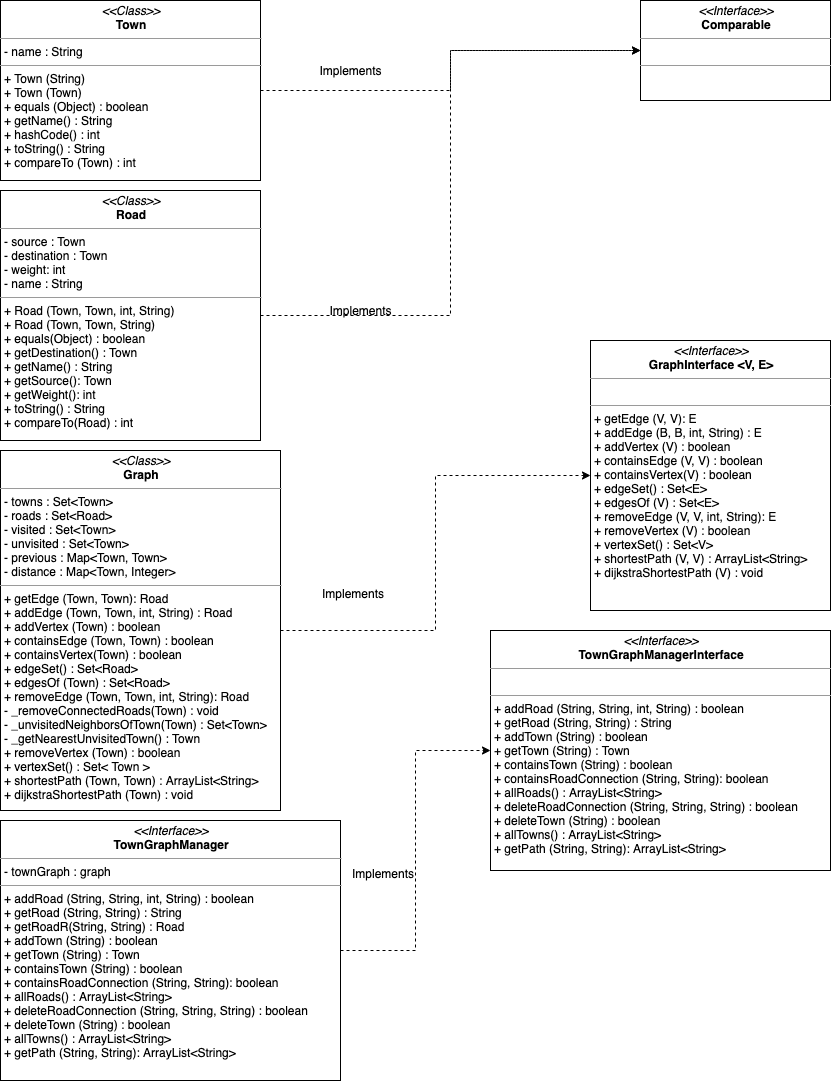

The diagram above was exported from draw.io. Its source (the exported page's mxGraphModel, read from the mxfile embedded in the PNG):
<mxGraphModel dx="909" dy="851" grid="1" gridSize="10" guides="1" tooltips="1" connect="1" arrows="1" fold="1" page="1" pageScale="1" pageWidth="850" pageHeight="1100" math="0" shadow="0">
  <root>
    <mxCell id="0" />
    <mxCell id="1" parent="0" />
    <mxCell id="lTd9e44HDvB80L3m9E26-1" value="&lt;p style=&quot;margin: 0px ; margin-top: 4px ; text-align: center&quot;&gt;&lt;i&gt;&amp;lt;&amp;lt;Interface&amp;gt;&amp;gt;&lt;/i&gt;&lt;br&gt;&lt;b&gt;Comparable&lt;/b&gt;&lt;/p&gt;&lt;hr size=&quot;1&quot;&gt;&lt;p style=&quot;margin: 0px ; margin-left: 4px&quot;&gt;&lt;br&gt;&lt;/p&gt;&lt;hr size=&quot;1&quot;&gt;&lt;p style=&quot;margin: 0px ; margin-left: 4px&quot;&gt;&lt;br&gt;&lt;/p&gt;" style="verticalAlign=top;align=left;overflow=fill;fontSize=12;fontFamily=Helvetica;html=1;" parent="1" vertex="1">
      <mxGeometry x="650" y="10" width="190" height="100" as="geometry" />
    </mxCell>
    <mxCell id="lTd9e44HDvB80L3m9E26-6" style="edgeStyle=orthogonalEdgeStyle;rounded=0;orthogonalLoop=1;jettySize=auto;html=1;entryX=0;entryY=0.5;entryDx=0;entryDy=0;dashed=1;" parent="1" source="lTd9e44HDvB80L3m9E26-2" target="lTd9e44HDvB80L3m9E26-1" edge="1">
      <mxGeometry relative="1" as="geometry" />
    </mxCell>
    <mxCell id="lTd9e44HDvB80L3m9E26-2" value="&lt;p style=&quot;margin: 0px ; margin-top: 4px ; text-align: center&quot;&gt;&lt;i&gt;&amp;lt;&amp;lt;Class&amp;gt;&amp;gt;&lt;/i&gt;&lt;br&gt;&lt;b&gt;Town&lt;/b&gt;&lt;/p&gt;&lt;hr size=&quot;1&quot;&gt;&lt;p style=&quot;margin: 0px ; margin-left: 4px&quot;&gt;- name : String&lt;/p&gt;&lt;hr size=&quot;1&quot;&gt;&lt;p style=&quot;margin: 0px ; margin-left: 4px&quot;&gt;+ Town (String)&lt;/p&gt;&lt;p style=&quot;margin: 0px ; margin-left: 4px&quot;&gt;+ Town (Town)&lt;/p&gt;&lt;p style=&quot;margin: 0px ; margin-left: 4px&quot;&gt;+ equals (Object) : boolean&lt;/p&gt;&lt;p style=&quot;margin: 0px ; margin-left: 4px&quot;&gt;+ getName() : String&lt;/p&gt;&lt;p style=&quot;margin: 0px ; margin-left: 4px&quot;&gt;+ hashCode() : int&lt;/p&gt;&lt;p style=&quot;margin: 0px ; margin-left: 4px&quot;&gt;+ toString() : String&lt;/p&gt;&lt;p style=&quot;margin: 0px ; margin-left: 4px&quot;&gt;+ compareTo (Town) : int&lt;/p&gt;&lt;p style=&quot;margin: 0px ; margin-left: 4px&quot;&gt;&lt;br&gt;&lt;/p&gt;" style="verticalAlign=top;align=left;overflow=fill;fontSize=12;fontFamily=Helvetica;html=1;" parent="1" vertex="1">
      <mxGeometry x="10" y="10" width="260" height="180" as="geometry" />
    </mxCell>
    <mxCell id="lTd9e44HDvB80L3m9E26-7" style="edgeStyle=orthogonalEdgeStyle;rounded=0;orthogonalLoop=1;jettySize=auto;html=1;entryX=0;entryY=0.5;entryDx=0;entryDy=0;dashed=1;" parent="1" source="lTd9e44HDvB80L3m9E26-3" target="lTd9e44HDvB80L3m9E26-1" edge="1">
      <mxGeometry relative="1" as="geometry" />
    </mxCell>
    <mxCell id="lTd9e44HDvB80L3m9E26-3" value="&lt;p style=&quot;margin: 0px ; margin-top: 4px ; text-align: center&quot;&gt;&lt;i&gt;&amp;lt;&amp;lt;Class&amp;gt;&amp;gt;&lt;/i&gt;&lt;br&gt;&lt;b&gt;Road&lt;/b&gt;&lt;/p&gt;&lt;hr size=&quot;1&quot;&gt;&lt;p style=&quot;margin: 0px ; margin-left: 4px&quot;&gt;- source : Town&lt;/p&gt;&lt;p style=&quot;margin: 0px ; margin-left: 4px&quot;&gt;- destination : Town&lt;/p&gt;&lt;p style=&quot;margin: 0px ; margin-left: 4px&quot;&gt;- weight: int&lt;/p&gt;&lt;p style=&quot;margin: 0px ; margin-left: 4px&quot;&gt;- name : String&lt;/p&gt;&lt;hr size=&quot;1&quot;&gt;&lt;p style=&quot;margin: 0px ; margin-left: 4px&quot;&gt;+ Road (Town, Town, int, String)&lt;/p&gt;&lt;p style=&quot;margin: 0px ; margin-left: 4px&quot;&gt;+ Road (Town, Town, String)&lt;/p&gt;&lt;p style=&quot;margin: 0px ; margin-left: 4px&quot;&gt;+ equals(Object) : boolean&lt;/p&gt;&lt;p style=&quot;margin: 0px ; margin-left: 4px&quot;&gt;+ getDestination() : Town&lt;/p&gt;&lt;p style=&quot;margin: 0px ; margin-left: 4px&quot;&gt;+ getName() : String&lt;/p&gt;&lt;p style=&quot;margin: 0px ; margin-left: 4px&quot;&gt;+ getSource(): Town&lt;/p&gt;&lt;p style=&quot;margin: 0px ; margin-left: 4px&quot;&gt;+ getWeight(): int&lt;/p&gt;&lt;p style=&quot;margin: 0px ; margin-left: 4px&quot;&gt;+ toString() : String&lt;/p&gt;&lt;p style=&quot;margin: 0px ; margin-left: 4px&quot;&gt;+ compareTo(Road) : int&lt;/p&gt;" style="verticalAlign=top;align=left;overflow=fill;fontSize=12;fontFamily=Helvetica;html=1;" parent="1" vertex="1">
      <mxGeometry x="10" y="200" width="260" height="250" as="geometry" />
    </mxCell>
    <mxCell id="lTd9e44HDvB80L3m9E26-4" value="&lt;p style=&quot;margin: 0px ; margin-top: 4px ; text-align: center&quot;&gt;&lt;i&gt;&amp;lt;&amp;lt;Interface&amp;gt;&amp;gt;&lt;/i&gt;&lt;br&gt;&lt;b&gt;GraphInterface &amp;lt;V, E&amp;gt;&lt;/b&gt;&lt;/p&gt;&lt;hr size=&quot;1&quot;&gt;&lt;p style=&quot;margin: 0px ; margin-left: 4px&quot;&gt;&lt;br&gt;&lt;/p&gt;&lt;hr size=&quot;1&quot;&gt;&lt;p style=&quot;margin: 0px ; margin-left: 4px&quot;&gt;+ getEdge (V, V): E&lt;/p&gt;&lt;p style=&quot;margin: 0px ; margin-left: 4px&quot;&gt;+ addEdge (B, B, int, String) : E&lt;/p&gt;&lt;p style=&quot;margin: 0px ; margin-left: 4px&quot;&gt;+ addVertex (V) : boolean&lt;/p&gt;&lt;p style=&quot;margin: 0px ; margin-left: 4px&quot;&gt;+ containsEdge (V, V) : boolean&lt;/p&gt;&lt;p style=&quot;margin: 0px ; margin-left: 4px&quot;&gt;+ containsVertex(V) : boolean&lt;/p&gt;&lt;p style=&quot;margin: 0px ; margin-left: 4px&quot;&gt;+ edgeSet() : Set&amp;lt;E&amp;gt;&lt;/p&gt;&lt;p style=&quot;margin: 0px ; margin-left: 4px&quot;&gt;+ edgesOf (V) : Set&amp;lt;E&amp;gt;&lt;/p&gt;&lt;p style=&quot;margin: 0px ; margin-left: 4px&quot;&gt;+ removeEdge (V, V, int, String): E&lt;/p&gt;&lt;p style=&quot;margin: 0px ; margin-left: 4px&quot;&gt;+ removeVertex (V) : boolean&lt;/p&gt;&lt;p style=&quot;margin: 0px ; margin-left: 4px&quot;&gt;+ vertexSet() : Set&amp;lt;V&amp;gt;&lt;/p&gt;&lt;p style=&quot;margin: 0px ; margin-left: 4px&quot;&gt;+ shortestPath (V, V) : ArrayList&amp;lt;String&amp;gt;&lt;/p&gt;&lt;p style=&quot;margin: 0px ; margin-left: 4px&quot;&gt;+ dijkstraShortestPath (V) : void&lt;/p&gt;" style="verticalAlign=top;align=left;overflow=fill;fontSize=12;fontFamily=Helvetica;html=1;" parent="1" vertex="1">
      <mxGeometry x="600" y="350" width="240" height="270" as="geometry" />
    </mxCell>
    <mxCell id="lTd9e44HDvB80L3m9E26-5" value="&lt;p style=&quot;margin: 0px ; margin-top: 4px ; text-align: center&quot;&gt;&lt;i&gt;&amp;lt;&amp;lt;Interface&amp;gt;&amp;gt;&lt;/i&gt;&lt;br&gt;&lt;b&gt;TownGraphManagerInterface&lt;/b&gt;&lt;/p&gt;&lt;hr size=&quot;1&quot;&gt;&lt;p style=&quot;margin: 0px ; margin-left: 4px&quot;&gt;&lt;br&gt;&lt;/p&gt;&lt;hr size=&quot;1&quot;&gt;&lt;p style=&quot;margin: 0px ; margin-left: 4px&quot;&gt;+ addRoad (String, String, int, String) : boolean&lt;/p&gt;&lt;p style=&quot;margin: 0px ; margin-left: 4px&quot;&gt;+ getRoad (String, String) : String&lt;/p&gt;&lt;p style=&quot;margin: 0px ; margin-left: 4px&quot;&gt;+ addTown (String) : boolean&lt;/p&gt;&lt;p style=&quot;margin: 0px ; margin-left: 4px&quot;&gt;+ getTown (String) : Town&lt;/p&gt;&lt;p style=&quot;margin: 0px ; margin-left: 4px&quot;&gt;+ containsTown (String) : boolean&lt;/p&gt;&lt;p style=&quot;margin: 0px ; margin-left: 4px&quot;&gt;+ containsRoadConnection (String, String): boolean&lt;/p&gt;&lt;p style=&quot;margin: 0px ; margin-left: 4px&quot;&gt;+ allRoads() : ArrayList&amp;lt;String&amp;gt;&lt;/p&gt;&lt;p style=&quot;margin: 0px ; margin-left: 4px&quot;&gt;+ deleteRoadConnection (String, String, String) : boolean&lt;/p&gt;&lt;p style=&quot;margin: 0px ; margin-left: 4px&quot;&gt;+ deleteTown (String) : boolean&lt;/p&gt;&lt;p style=&quot;margin: 0px ; margin-left: 4px&quot;&gt;+ allTowns() : ArrayList&amp;lt;String&amp;gt;&lt;/p&gt;&lt;p style=&quot;margin: 0px ; margin-left: 4px&quot;&gt;+ getPath (String, String): ArrayList&amp;lt;String&amp;gt;&lt;/p&gt;" style="verticalAlign=top;align=left;overflow=fill;fontSize=12;fontFamily=Helvetica;html=1;" parent="1" vertex="1">
      <mxGeometry x="500" y="640" width="340" height="240" as="geometry" />
    </mxCell>
    <mxCell id="lTd9e44HDvB80L3m9E26-8" value="Implements" style="text;html=1;align=center;verticalAlign=middle;resizable=0;points=[];autosize=1;" parent="1" vertex="1">
      <mxGeometry x="320" y="70" width="80" height="20" as="geometry" />
    </mxCell>
    <mxCell id="lTd9e44HDvB80L3m9E26-9" value="Implements" style="text;html=1;align=center;verticalAlign=middle;resizable=0;points=[];autosize=1;" parent="1" vertex="1">
      <mxGeometry x="330" y="310" width="80" height="20" as="geometry" />
    </mxCell>
    <mxCell id="lTd9e44HDvB80L3m9E26-11" style="edgeStyle=orthogonalEdgeStyle;rounded=0;orthogonalLoop=1;jettySize=auto;html=1;entryX=0;entryY=0.5;entryDx=0;entryDy=0;dashed=1;" parent="1" source="lTd9e44HDvB80L3m9E26-10" target="lTd9e44HDvB80L3m9E26-4" edge="1">
      <mxGeometry relative="1" as="geometry" />
    </mxCell>
    <mxCell id="lTd9e44HDvB80L3m9E26-10" value="&lt;p style=&quot;margin: 0px ; margin-top: 4px ; text-align: center&quot;&gt;&lt;i&gt;&amp;lt;&amp;lt;Class&amp;gt;&amp;gt;&lt;/i&gt;&lt;br&gt;&lt;b&gt;Graph&lt;/b&gt;&lt;/p&gt;&lt;hr size=&quot;1&quot;&gt;&lt;p style=&quot;margin: 0px ; margin-left: 4px&quot;&gt;- towns : Set&amp;lt;Town&amp;gt;&lt;/p&gt;&lt;p style=&quot;margin: 0px ; margin-left: 4px&quot;&gt;- roads : Set&amp;lt;Road&amp;gt;&lt;/p&gt;&lt;p style=&quot;margin: 0px ; margin-left: 4px&quot;&gt;- visited : Set&amp;lt;Town&amp;gt;&lt;/p&gt;&lt;p style=&quot;margin: 0px ; margin-left: 4px&quot;&gt;- unvisited : Set&amp;lt;Town&amp;gt;&lt;/p&gt;&lt;p style=&quot;margin: 0px ; margin-left: 4px&quot;&gt;- previous : Map&amp;lt;Town, Town&amp;gt;&lt;/p&gt;&lt;p style=&quot;margin: 0px ; margin-left: 4px&quot;&gt;- distance : Map&amp;lt;Town, Integer&amp;gt;&lt;/p&gt;&lt;hr size=&quot;1&quot;&gt;&lt;p style=&quot;margin: 0px ; margin-left: 4px&quot;&gt;+ getEdge (Town, Town): Road&lt;/p&gt;&lt;p style=&quot;margin: 0px ; margin-left: 4px&quot;&gt;+ addEdge (Town, Town, int, String) : Road&lt;/p&gt;&lt;p style=&quot;margin: 0px ; margin-left: 4px&quot;&gt;&lt;span&gt;+ addVertex (Town) : boolean&lt;/span&gt;&lt;/p&gt;&lt;p style=&quot;margin: 0px ; margin-left: 4px&quot;&gt;+ containsEdge (Town, Town) : boolean&lt;/p&gt;&lt;p style=&quot;margin: 0px ; margin-left: 4px&quot;&gt;+ containsVertex(Town) : boolean&lt;/p&gt;&lt;p style=&quot;margin: 0px ; margin-left: 4px&quot;&gt;+ edgeSet() : Set&amp;lt;Road&amp;gt;&lt;/p&gt;&lt;p style=&quot;margin: 0px ; margin-left: 4px&quot;&gt;+ edgesOf (Town) : Set&amp;lt;Road&amp;gt;&lt;/p&gt;&lt;p style=&quot;margin: 0px ; margin-left: 4px&quot;&gt;+ removeEdge (Town, Town, int, String): Road&lt;/p&gt;&lt;p style=&quot;margin: 0px ; margin-left: 4px&quot;&gt;- _removeConnectedRoads(Town) : void&lt;/p&gt;&lt;p style=&quot;margin: 0px ; margin-left: 4px&quot;&gt;- _unvisitedNeighborsOfTown(Town) : Set&amp;lt;Town&amp;gt;&lt;/p&gt;&lt;p style=&quot;margin: 0px ; margin-left: 4px&quot;&gt;- _getNearestUnvisitedTown() : Town&lt;/p&gt;&lt;p style=&quot;margin: 0px ; margin-left: 4px&quot;&gt;+ removeVertex (Town) : boolean&lt;/p&gt;&lt;p style=&quot;margin: 0px ; margin-left: 4px&quot;&gt;+ vertexSet() : Set&amp;lt;&amp;nbsp;Town &amp;gt;&lt;/p&gt;&lt;p style=&quot;margin: 0px ; margin-left: 4px&quot;&gt;+ shortestPath (Town, Town) : ArrayList&amp;lt;String&amp;gt;&lt;/p&gt;&lt;p style=&quot;margin: 0px ; margin-left: 4px&quot;&gt;+ dijkstraShortestPath (Town) : void&lt;/p&gt;" style="verticalAlign=top;align=left;overflow=fill;fontSize=12;fontFamily=Helvetica;html=1;" parent="1" vertex="1">
      <mxGeometry x="10" y="460" width="280" height="360" as="geometry" />
    </mxCell>
    <mxCell id="lTd9e44HDvB80L3m9E26-12" value="&lt;font face=&quot;helvetica&quot;&gt;Implements&lt;/font&gt;" style="text;whiteSpace=wrap;html=1;" parent="1" vertex="1">
      <mxGeometry x="330" y="590" width="50" height="30" as="geometry" />
    </mxCell>
    <mxCell id="lTd9e44HDvB80L3m9E26-14" style="edgeStyle=orthogonalEdgeStyle;rounded=0;orthogonalLoop=1;jettySize=auto;html=1;entryX=0;entryY=0.5;entryDx=0;entryDy=0;dashed=1;" parent="1" source="lTd9e44HDvB80L3m9E26-13" target="lTd9e44HDvB80L3m9E26-5" edge="1">
      <mxGeometry relative="1" as="geometry" />
    </mxCell>
    <mxCell id="lTd9e44HDvB80L3m9E26-13" value="&lt;p style=&quot;margin: 0px ; margin-top: 4px ; text-align: center&quot;&gt;&lt;i&gt;&amp;lt;&amp;lt;Interface&amp;gt;&amp;gt;&lt;/i&gt;&lt;br&gt;&lt;b&gt;TownGraphManager&lt;/b&gt;&lt;/p&gt;&lt;hr size=&quot;1&quot;&gt;&lt;p style=&quot;margin: 0px ; margin-left: 4px&quot;&gt;- townGraph : graph&lt;/p&gt;&lt;hr size=&quot;1&quot;&gt;&lt;p style=&quot;margin: 0px ; margin-left: 4px&quot;&gt;+ addRoad (String, String, int, String) : boolean&lt;/p&gt;&lt;p style=&quot;margin: 0px ; margin-left: 4px&quot;&gt;+ getRoad (String, String) : String&lt;/p&gt;&lt;p style=&quot;margin: 0px ; margin-left: 4px&quot;&gt;+ getRoadR(String, String) : Road&lt;/p&gt;&lt;p style=&quot;margin: 0px ; margin-left: 4px&quot;&gt;+ addTown (String) : boolean&lt;/p&gt;&lt;p style=&quot;margin: 0px ; margin-left: 4px&quot;&gt;+ getTown (String) : Town&lt;/p&gt;&lt;p style=&quot;margin: 0px ; margin-left: 4px&quot;&gt;+ containsTown (String) : boolean&lt;/p&gt;&lt;p style=&quot;margin: 0px ; margin-left: 4px&quot;&gt;+ containsRoadConnection (String, String): boolean&lt;/p&gt;&lt;p style=&quot;margin: 0px ; margin-left: 4px&quot;&gt;+ allRoads() : ArrayList&amp;lt;String&amp;gt;&lt;/p&gt;&lt;p style=&quot;margin: 0px ; margin-left: 4px&quot;&gt;+ deleteRoadConnection (String, String, String) : boolean&lt;/p&gt;&lt;p style=&quot;margin: 0px ; margin-left: 4px&quot;&gt;+ deleteTown (String) : boolean&lt;/p&gt;&lt;p style=&quot;margin: 0px ; margin-left: 4px&quot;&gt;+ allTowns() : ArrayList&amp;lt;String&amp;gt;&lt;/p&gt;&lt;p style=&quot;margin: 0px ; margin-left: 4px&quot;&gt;+ getPath (String, String): ArrayList&amp;lt;String&amp;gt;&lt;/p&gt;" style="verticalAlign=top;align=left;overflow=fill;fontSize=12;fontFamily=Helvetica;html=1;" parent="1" vertex="1">
      <mxGeometry x="10" y="830" width="340" height="260" as="geometry" />
    </mxCell>
    <mxCell id="lTd9e44HDvB80L3m9E26-15" value="&lt;font face=&quot;helvetica&quot;&gt;Implements&lt;/font&gt;" style="text;whiteSpace=wrap;html=1;" parent="1" vertex="1">
      <mxGeometry x="360" y="870" width="50" height="30" as="geometry" />
    </mxCell>
  </root>
</mxGraphModel>